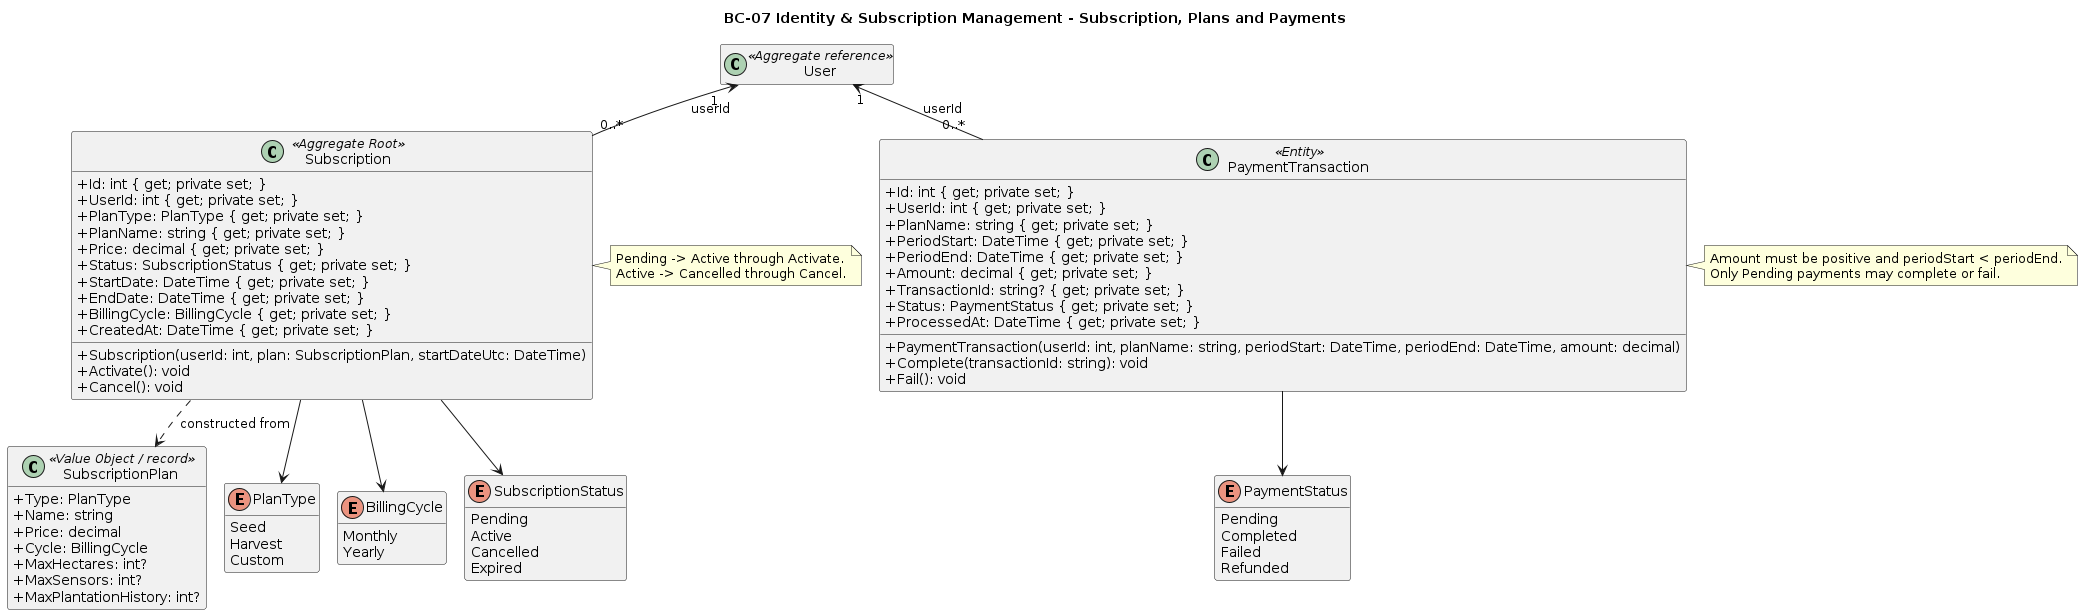

The diagram above was rendered by PlantUML. Its source (embedded in the PNG):
@startuml
title BC-07 Identity & Subscription Management - Subscription, Plans and Payments
skinparam classAttributeIconSize 0
top to bottom direction
skinparam nodesep 18
skinparam ranksep 30
hide empty members

class User <<Aggregate reference>>

class Subscription <<Aggregate Root>> {
  + Id: int { get; private set; }
  + UserId: int { get; private set; }
  + PlanType: PlanType { get; private set; }
  + PlanName: string { get; private set; }
  + Price: decimal { get; private set; }
  + Status: SubscriptionStatus { get; private set; }
  + StartDate: DateTime { get; private set; }
  + EndDate: DateTime { get; private set; }
  + BillingCycle: BillingCycle { get; private set; }
  + CreatedAt: DateTime { get; private set; }
  + Subscription(userId: int, plan: SubscriptionPlan, startDateUtc: DateTime)
  + Activate(): void
  + Cancel(): void
}
class PaymentTransaction <<Entity>> {
  + Id: int { get; private set; }
  + UserId: int { get; private set; }
  + PlanName: string { get; private set; }
  + PeriodStart: DateTime { get; private set; }
  + PeriodEnd: DateTime { get; private set; }
  + Amount: decimal { get; private set; }
  + TransactionId: string? { get; private set; }
  + Status: PaymentStatus { get; private set; }
  + ProcessedAt: DateTime { get; private set; }
  + PaymentTransaction(userId: int, planName: string, periodStart: DateTime, periodEnd: DateTime, amount: decimal)
  + Complete(transactionId: string): void
  + Fail(): void
}
class SubscriptionPlan <<Value Object / record>> {
  + Type: PlanType
  + Name: string
  + Price: decimal
  + Cycle: BillingCycle
  + MaxHectares: int?
  + MaxSensors: int?
  + MaxPlantationHistory: int?
}

enum PlanType {
  Seed
  Harvest
  Custom
}
enum BillingCycle {
  Monthly
  Yearly
}
enum SubscriptionStatus {
  Pending
  Active
  Cancelled
  Expired
}
enum PaymentStatus {
  Pending
  Completed
  Failed
  Refunded
}

Subscription --> PlanType
Subscription --> BillingCycle
Subscription --> SubscriptionStatus
Subscription ..> SubscriptionPlan : constructed from
PaymentTransaction --> PaymentStatus
User "1" <-- "0..*" Subscription : userId
User "1" <-- "0..*" PaymentTransaction : userId

note right of Subscription
  Pending -> Active through Activate.
  Active -> Cancelled through Cancel.
end note
note right of PaymentTransaction
  Amount must be positive and periodStart < periodEnd.
  Only Pending payments may complete or fail.
end note
@enduml